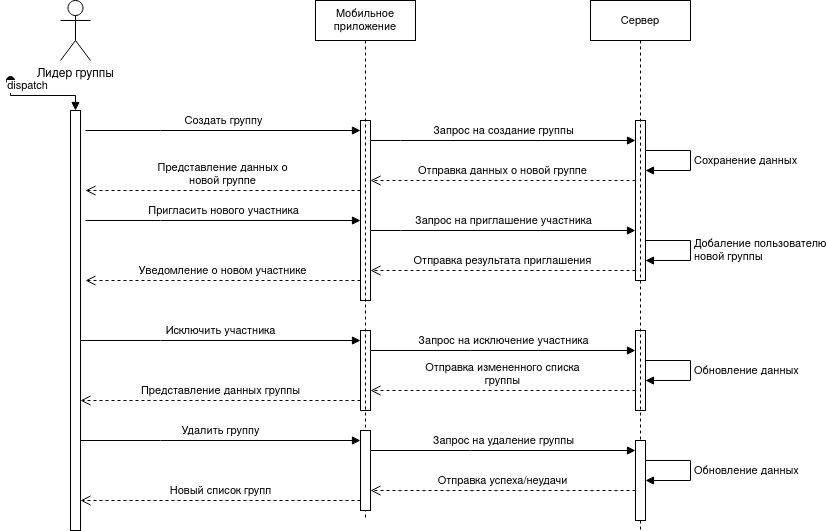

The diagram above was exported from draw.io. Its source (the exported page's mxGraphModel, read from the mxfile embedded in the PNG):
<mxGraphModel dx="1114" dy="593" grid="1" gridSize="10" guides="1" tooltips="1" connect="1" arrows="1" fold="1" page="1" pageScale="1" pageWidth="827" pageHeight="1169" math="0" shadow="0">
  <root>
    <mxCell id="0" />
    <mxCell id="1" parent="0" />
    <mxCell id="SyBxCnizRaTd1Was5sVj-2" value="Лидер группы" style="shape=umlActor;verticalLabelPosition=bottom;verticalAlign=top;html=1;" parent="1" vertex="1">
      <mxGeometry x="70" y="990" width="30" height="60" as="geometry" />
    </mxCell>
    <mxCell id="SyBxCnizRaTd1Was5sVj-34" value="Создать группу" style="html=1;verticalAlign=bottom;endArrow=block;edgeStyle=elbowEdgeStyle;elbow=vertical;curved=0;rounded=0;" parent="1" target="SyBxCnizRaTd1Was5sVj-60" edge="1">
      <mxGeometry relative="1" as="geometry">
        <mxPoint x="95" y="1120" as="sourcePoint" />
        <Array as="points">
          <mxPoint x="170" y="1120" />
        </Array>
      </mxGeometry>
    </mxCell>
    <mxCell id="SyBxCnizRaTd1Was5sVj-35" value="Запрос на создание группы" style="html=1;verticalAlign=bottom;endArrow=block;edgeStyle=elbowEdgeStyle;elbow=vertical;curved=0;rounded=0;" parent="1" source="SyBxCnizRaTd1Was5sVj-60" target="SyBxCnizRaTd1Was5sVj-72" edge="1">
      <mxGeometry relative="1" as="geometry">
        <mxPoint x="575" y="1110" as="sourcePoint" />
        <Array as="points">
          <mxPoint x="410" y="1130" />
        </Array>
      </mxGeometry>
    </mxCell>
    <mxCell id="SyBxCnizRaTd1Was5sVj-36" value="Сохранение данных" style="html=1;align=left;spacingLeft=2;endArrow=block;rounded=0;edgeStyle=orthogonalEdgeStyle;curved=0;rounded=0;fontSize=11;" parent="1" edge="1">
      <mxGeometry relative="1" as="geometry">
        <mxPoint x="655" y="1140" as="sourcePoint" />
        <Array as="points">
          <mxPoint x="700" y="1140" />
          <mxPoint x="700" y="1160" />
        </Array>
        <mxPoint x="655" y="1160" as="targetPoint" />
      </mxGeometry>
    </mxCell>
    <mxCell id="SyBxCnizRaTd1Was5sVj-37" value="Отправка данных о новой группе" style="html=1;verticalAlign=bottom;endArrow=open;dashed=1;endSize=8;edgeStyle=elbowEdgeStyle;elbow=vertical;curved=0;rounded=0;" parent="1" source="SyBxCnizRaTd1Was5sVj-72" target="SyBxCnizRaTd1Was5sVj-60" edge="1">
      <mxGeometry relative="1" as="geometry">
        <mxPoint x="575" y="1185" as="targetPoint" />
        <Array as="points">
          <mxPoint x="430" y="1170" />
        </Array>
      </mxGeometry>
    </mxCell>
    <mxCell id="SyBxCnizRaTd1Was5sVj-38" value="&lt;div&gt;Представление данных о&lt;/div&gt;&lt;div&gt;новой группе&lt;br&gt;&lt;/div&gt;" style="html=1;verticalAlign=bottom;endArrow=open;dashed=1;endSize=8;edgeStyle=elbowEdgeStyle;elbow=vertical;curved=0;rounded=0;" parent="1" source="SyBxCnizRaTd1Was5sVj-60" edge="1">
      <mxGeometry relative="1" as="geometry">
        <mxPoint x="95" y="1180" as="targetPoint" />
        <Array as="points">
          <mxPoint x="150" y="1180" />
          <mxPoint x="200" y="1170" />
        </Array>
      </mxGeometry>
    </mxCell>
    <mxCell id="SyBxCnizRaTd1Was5sVj-39" value="Пригласить нового участника" style="html=1;verticalAlign=bottom;endArrow=block;edgeStyle=elbowEdgeStyle;elbow=vertical;curved=0;rounded=0;" parent="1" edge="1">
      <mxGeometry relative="1" as="geometry">
        <mxPoint x="95" y="1210" as="sourcePoint" />
        <mxPoint x="370" y="1210" as="targetPoint" />
        <Array as="points">
          <mxPoint x="170" y="1210" />
        </Array>
      </mxGeometry>
    </mxCell>
    <mxCell id="SyBxCnizRaTd1Was5sVj-40" value="Запрос на приглашение участника" style="html=1;verticalAlign=bottom;endArrow=block;edgeStyle=elbowEdgeStyle;elbow=vertical;curved=0;rounded=0;" parent="1" edge="1">
      <mxGeometry relative="1" as="geometry">
        <mxPoint x="380" y="1220" as="sourcePoint" />
        <mxPoint x="645" y="1220" as="targetPoint" />
        <Array as="points">
          <mxPoint x="410" y="1220" />
        </Array>
      </mxGeometry>
    </mxCell>
    <mxCell id="SyBxCnizRaTd1Was5sVj-41" value="Добаление пользователю&lt;br&gt;новой группы" style="html=1;align=left;spacingLeft=2;endArrow=block;rounded=0;edgeStyle=orthogonalEdgeStyle;curved=0;rounded=0;fontSize=11;" parent="1" edge="1">
      <mxGeometry relative="1" as="geometry">
        <mxPoint x="655" y="1230" as="sourcePoint" />
        <Array as="points">
          <mxPoint x="700" y="1230" />
          <mxPoint x="700" y="1250" />
        </Array>
        <mxPoint x="655" y="1250" as="targetPoint" />
      </mxGeometry>
    </mxCell>
    <mxCell id="SyBxCnizRaTd1Was5sVj-42" value="Отправка результата приглашения" style="html=1;verticalAlign=bottom;endArrow=open;dashed=1;endSize=8;edgeStyle=elbowEdgeStyle;elbow=vertical;curved=0;rounded=0;" parent="1" edge="1">
      <mxGeometry relative="1" as="geometry">
        <mxPoint x="380" y="1260" as="targetPoint" />
        <mxPoint x="645" y="1260" as="sourcePoint" />
        <Array as="points">
          <mxPoint x="430" y="1260" />
        </Array>
      </mxGeometry>
    </mxCell>
    <mxCell id="SyBxCnizRaTd1Was5sVj-43" value="Уведомление о новом участнике" style="html=1;verticalAlign=bottom;endArrow=open;dashed=1;endSize=8;edgeStyle=elbowEdgeStyle;elbow=vertical;curved=0;rounded=0;" parent="1" source="SyBxCnizRaTd1Was5sVj-60" edge="1">
      <mxGeometry relative="1" as="geometry">
        <mxPoint x="95" y="1270" as="targetPoint" />
        <mxPoint x="360" y="1270" as="sourcePoint" />
        <Array as="points">
          <mxPoint x="145" y="1270" />
        </Array>
      </mxGeometry>
    </mxCell>
    <mxCell id="SyBxCnizRaTd1Was5sVj-44" value="Исключить участника" style="html=1;verticalAlign=bottom;endArrow=block;edgeStyle=elbowEdgeStyle;elbow=vertical;curved=0;rounded=0;" parent="1" source="SyBxCnizRaTd1Was5sVj-76" target="SyBxCnizRaTd1Was5sVj-61" edge="1">
      <mxGeometry relative="1" as="geometry">
        <mxPoint x="95" y="1330" as="sourcePoint" />
        <Array as="points">
          <mxPoint x="170" y="1330" />
        </Array>
      </mxGeometry>
    </mxCell>
    <mxCell id="SyBxCnizRaTd1Was5sVj-45" value="Запрос на исключение участника" style="html=1;verticalAlign=bottom;endArrow=block;edgeStyle=elbowEdgeStyle;elbow=vertical;curved=0;rounded=0;" parent="1" source="SyBxCnizRaTd1Was5sVj-61" target="SyBxCnizRaTd1Was5sVj-73" edge="1">
      <mxGeometry relative="1" as="geometry">
        <mxPoint x="575" y="1320" as="sourcePoint" />
        <Array as="points">
          <mxPoint x="480" y="1340" />
        </Array>
      </mxGeometry>
    </mxCell>
    <mxCell id="SyBxCnizRaTd1Was5sVj-46" value="Обновление данных" style="html=1;align=left;spacingLeft=2;endArrow=block;rounded=0;edgeStyle=orthogonalEdgeStyle;curved=0;rounded=0;fontSize=11;" parent="1" edge="1">
      <mxGeometry relative="1" as="geometry">
        <mxPoint x="655" y="1350" as="sourcePoint" />
        <Array as="points">
          <mxPoint x="700" y="1350" />
          <mxPoint x="700" y="1370" />
        </Array>
        <mxPoint x="655" y="1370" as="targetPoint" />
      </mxGeometry>
    </mxCell>
    <mxCell id="SyBxCnizRaTd1Was5sVj-47" value="&lt;div&gt;Отправка измененного списка&lt;/div&gt;&lt;div&gt;группы&lt;br&gt;&lt;/div&gt;" style="html=1;verticalAlign=bottom;endArrow=open;dashed=1;endSize=8;edgeStyle=elbowEdgeStyle;elbow=vertical;curved=0;rounded=0;" parent="1" source="SyBxCnizRaTd1Was5sVj-73" target="SyBxCnizRaTd1Was5sVj-61" edge="1">
      <mxGeometry relative="1" as="geometry">
        <mxPoint x="575" y="1395" as="targetPoint" />
        <Array as="points">
          <mxPoint x="420" y="1380" />
        </Array>
      </mxGeometry>
    </mxCell>
    <mxCell id="SyBxCnizRaTd1Was5sVj-48" value="Представление данных группы" style="html=1;verticalAlign=bottom;endArrow=open;dashed=1;endSize=8;edgeStyle=elbowEdgeStyle;elbow=vertical;curved=0;rounded=0;" parent="1" source="SyBxCnizRaTd1Was5sVj-61" target="SyBxCnizRaTd1Was5sVj-76" edge="1">
      <mxGeometry relative="1" as="geometry">
        <mxPoint x="95" y="1390" as="targetPoint" />
        <Array as="points">
          <mxPoint x="150" y="1390" />
        </Array>
      </mxGeometry>
    </mxCell>
    <mxCell id="SyBxCnizRaTd1Was5sVj-60" value="" style="html=1;points=[];perimeter=orthogonalPerimeter;outlineConnect=0;targetShapes=umlLifeline;portConstraint=eastwest;newEdgeStyle={&quot;edgeStyle&quot;:&quot;elbowEdgeStyle&quot;,&quot;elbow&quot;:&quot;vertical&quot;,&quot;curved&quot;:0,&quot;rounded&quot;:0};" parent="1" vertex="1">
      <mxGeometry x="370" y="1110" width="10" height="180" as="geometry" />
    </mxCell>
    <mxCell id="SyBxCnizRaTd1Was5sVj-61" value="" style="html=1;points=[];perimeter=orthogonalPerimeter;outlineConnect=0;targetShapes=umlLifeline;portConstraint=eastwest;newEdgeStyle={&quot;edgeStyle&quot;:&quot;elbowEdgeStyle&quot;,&quot;elbow&quot;:&quot;vertical&quot;,&quot;curved&quot;:0,&quot;rounded&quot;:0};" parent="1" vertex="1">
      <mxGeometry x="370" y="1320" width="10" height="80" as="geometry" />
    </mxCell>
    <mxCell id="SyBxCnizRaTd1Was5sVj-72" value="" style="html=1;points=[];perimeter=orthogonalPerimeter;outlineConnect=0;targetShapes=umlLifeline;portConstraint=eastwest;newEdgeStyle={&quot;edgeStyle&quot;:&quot;elbowEdgeStyle&quot;,&quot;elbow&quot;:&quot;vertical&quot;,&quot;curved&quot;:0,&quot;rounded&quot;:0};" parent="1" vertex="1">
      <mxGeometry x="645" y="1110" width="10" height="160" as="geometry" />
    </mxCell>
    <mxCell id="SyBxCnizRaTd1Was5sVj-73" value="" style="html=1;points=[];perimeter=orthogonalPerimeter;outlineConnect=0;targetShapes=umlLifeline;portConstraint=eastwest;newEdgeStyle={&quot;edgeStyle&quot;:&quot;elbowEdgeStyle&quot;,&quot;elbow&quot;:&quot;vertical&quot;,&quot;curved&quot;:0,&quot;rounded&quot;:0};" parent="1" vertex="1">
      <mxGeometry x="645" y="1320" width="10" height="80" as="geometry" />
    </mxCell>
    <mxCell id="SyBxCnizRaTd1Was5sVj-74" value="Сервер" style="shape=umlLifeline;perimeter=lifelinePerimeter;whiteSpace=wrap;html=1;container=0;dropTarget=0;collapsible=0;recursiveResize=0;outlineConnect=0;portConstraint=eastwest;newEdgeStyle={&quot;edgeStyle&quot;:&quot;elbowEdgeStyle&quot;,&quot;elbow&quot;:&quot;vertical&quot;,&quot;curved&quot;:0,&quot;rounded&quot;:0};fontSize=11;" parent="1" vertex="1">
      <mxGeometry x="600" y="990" width="100" height="530" as="geometry" />
    </mxCell>
    <mxCell id="SyBxCnizRaTd1Was5sVj-87" value="" style="html=1;points=[];perimeter=orthogonalPerimeter;outlineConnect=0;targetShapes=umlLifeline;portConstraint=eastwest;newEdgeStyle={&quot;edgeStyle&quot;:&quot;elbowEdgeStyle&quot;,&quot;elbow&quot;:&quot;vertical&quot;,&quot;curved&quot;:0,&quot;rounded&quot;:0};" parent="SyBxCnizRaTd1Was5sVj-74" vertex="1">
      <mxGeometry x="45" y="440" width="10" height="80" as="geometry" />
    </mxCell>
    <mxCell id="SyBxCnizRaTd1Was5sVj-75" value="Мобильное приложение" style="shape=umlLifeline;perimeter=lifelinePerimeter;whiteSpace=wrap;html=1;container=0;dropTarget=0;collapsible=0;recursiveResize=0;outlineConnect=0;portConstraint=eastwest;newEdgeStyle={&quot;edgeStyle&quot;:&quot;elbowEdgeStyle&quot;,&quot;elbow&quot;:&quot;vertical&quot;,&quot;curved&quot;:0,&quot;rounded&quot;:0};fontSize=11;" parent="1" vertex="1">
      <mxGeometry x="325" y="990" width="100" height="520" as="geometry" />
    </mxCell>
    <mxCell id="SyBxCnizRaTd1Was5sVj-86" value="" style="html=1;points=[];perimeter=orthogonalPerimeter;outlineConnect=0;targetShapes=umlLifeline;portConstraint=eastwest;newEdgeStyle={&quot;edgeStyle&quot;:&quot;elbowEdgeStyle&quot;,&quot;elbow&quot;:&quot;vertical&quot;,&quot;curved&quot;:0,&quot;rounded&quot;:0};" parent="SyBxCnizRaTd1Was5sVj-75" vertex="1">
      <mxGeometry x="45" y="430" width="10" height="80" as="geometry" />
    </mxCell>
    <mxCell id="SyBxCnizRaTd1Was5sVj-76" value="" style="html=1;points=[];perimeter=orthogonalPerimeter;outlineConnect=0;targetShapes=umlLifeline;portConstraint=eastwest;newEdgeStyle={&quot;edgeStyle&quot;:&quot;elbowEdgeStyle&quot;,&quot;elbow&quot;:&quot;vertical&quot;,&quot;curved&quot;:0,&quot;rounded&quot;:0};" parent="1" vertex="1">
      <mxGeometry x="80" y="1100" width="10" height="420" as="geometry" />
    </mxCell>
    <mxCell id="SyBxCnizRaTd1Was5sVj-77" value="dispatch" style="html=1;verticalAlign=bottom;startArrow=oval;startFill=1;endArrow=block;startSize=8;edgeStyle=elbowEdgeStyle;elbow=vertical;curved=0;rounded=0;" parent="1" target="SyBxCnizRaTd1Was5sVj-76" edge="1">
      <mxGeometry x="-0.3281" width="60" relative="1" as="geometry">
        <mxPoint x="20" y="1070" as="sourcePoint" />
        <mxPoint x="80" y="1070" as="targetPoint" />
        <mxPoint as="offset" />
      </mxGeometry>
    </mxCell>
    <mxCell id="SyBxCnizRaTd1Was5sVj-84" value="Запрос на удаление группы" style="html=1;verticalAlign=bottom;endArrow=block;edgeStyle=elbowEdgeStyle;elbow=vertical;curved=0;rounded=0;" parent="1" edge="1">
      <mxGeometry relative="1" as="geometry">
        <mxPoint x="380" y="1440" as="sourcePoint" />
        <Array as="points">
          <mxPoint x="480" y="1440" />
        </Array>
        <mxPoint x="645" y="1440" as="targetPoint" />
      </mxGeometry>
    </mxCell>
    <mxCell id="SyBxCnizRaTd1Was5sVj-85" value="Отправка успеха/неудачи" style="html=1;verticalAlign=bottom;endArrow=open;dashed=1;endSize=8;edgeStyle=elbowEdgeStyle;elbow=vertical;curved=0;rounded=0;" parent="1" edge="1">
      <mxGeometry relative="1" as="geometry">
        <mxPoint x="380" y="1480" as="targetPoint" />
        <Array as="points">
          <mxPoint x="420" y="1480" />
        </Array>
        <mxPoint x="645" y="1480" as="sourcePoint" />
      </mxGeometry>
    </mxCell>
    <mxCell id="SyBxCnizRaTd1Was5sVj-88" value="Обновление данных" style="html=1;align=left;spacingLeft=2;endArrow=block;rounded=0;edgeStyle=orthogonalEdgeStyle;curved=0;rounded=0;fontSize=11;" parent="1" edge="1">
      <mxGeometry relative="1" as="geometry">
        <mxPoint x="655" y="1450" as="sourcePoint" />
        <Array as="points">
          <mxPoint x="700" y="1450" />
          <mxPoint x="700" y="1470" />
        </Array>
        <mxPoint x="655" y="1470" as="targetPoint" />
      </mxGeometry>
    </mxCell>
    <mxCell id="SyBxCnizRaTd1Was5sVj-89" value="Удалить группу" style="html=1;verticalAlign=bottom;endArrow=block;edgeStyle=elbowEdgeStyle;elbow=vertical;curved=0;rounded=0;" parent="1" edge="1">
      <mxGeometry relative="1" as="geometry">
        <mxPoint x="90" y="1430" as="sourcePoint" />
        <Array as="points">
          <mxPoint x="170" y="1430" />
        </Array>
        <mxPoint x="370" y="1430" as="targetPoint" />
      </mxGeometry>
    </mxCell>
    <mxCell id="SyBxCnizRaTd1Was5sVj-90" value="Новый список групп" style="html=1;verticalAlign=bottom;endArrow=open;dashed=1;endSize=8;edgeStyle=elbowEdgeStyle;elbow=vertical;curved=0;rounded=0;" parent="1" edge="1">
      <mxGeometry relative="1" as="geometry">
        <mxPoint x="90" y="1490" as="targetPoint" />
        <Array as="points">
          <mxPoint x="150" y="1490" />
        </Array>
        <mxPoint x="370" y="1490" as="sourcePoint" />
      </mxGeometry>
    </mxCell>
  </root>
</mxGraphModel>